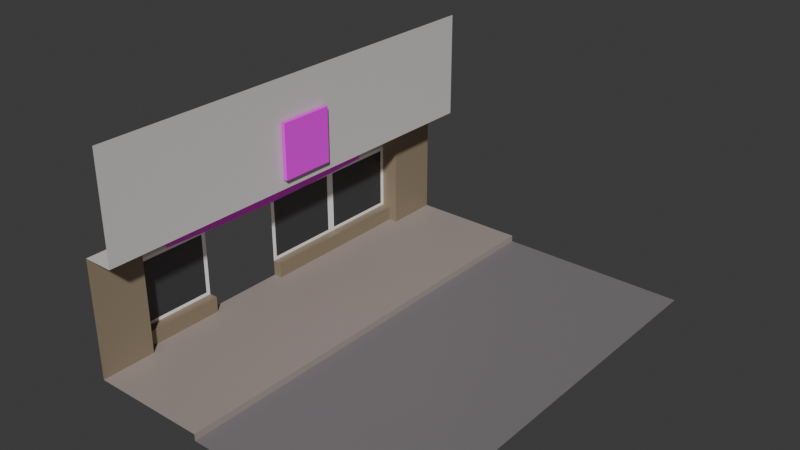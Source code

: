 # Source: store.blend  (saved by Blender 5.2.44; exported with 4.5.12 LTS)
import bpy
from mathutils import Matrix  # noqa: F401  (used for matrix-valued properties, if any)

bpy.ops.wm.read_factory_settings(use_empty=True)
scene = bpy.context.scene
scene.name = 'Scene'

# ---- collections
col_collection = bpy.data.collections.new('Collection'); scene.collection.children.link(col_collection)

# ---- images (referenced by path relative to the original .blend; pixels are not part of the script)
import os
ASSET_DIR = os.environ.get("B2B_ASSET_DIR", "")  # directory of the original .blend (textures are referenced by path, not embedded)
HERE = os.path.dirname(os.path.abspath(__file__))  # packed textures are extracted next to this script under _unpacked/

def load_image(name, relpath, width, height, colorspace="sRGB"):
    """Load a texture the original file referenced (path relative to the .blend, or extracted next to this script)."""
    p = next((c for c in (os.path.join(HERE, relpath), os.path.join(ASSET_DIR, relpath)) if relpath and os.path.exists(c)), "")
    if p:
        img = bpy.data.images.load(p, check_existing=True)
        img.name = name
    else:  # same state as the original file: an image datablock whose file is absent (Cycles renders it pink)
        img = bpy.data.images.new(name, width, height)
        img.source = "FILE"
        img.filepath = "//" + (relpath or name)
    img.colorspace_settings.name = colorspace
    return img
img_allgoods_logo_png = load_image('allgoods_logo.png', 'allgoods_logo.png', 1024, 1024, 'sRGB')
img_banner_png = load_image('banner.png', 'banner.png', 1024, 1024, 'sRGB')

# ---- materials (node trees are filled in below, after node groups)
mat_brick = bpy.data.materials.new('Brick')
mat_sidewalk = bpy.data.materials.new('Sidewalk')
mat_buildingwhite = bpy.data.materials.new('BuildingWhite')
mat_road = bpy.data.materials.new('Road')
mat_glass = bpy.data.materials.new('Glass')
mat_whitemetal = bpy.data.materials.new('WhiteMetal')
mat_material_001 = bpy.data.materials.new('Material.001')
mat_material_002 = bpy.data.materials.new('Material.002')

# ---- material node trees
mat_brick.use_nodes = True; mat_brick.node_tree.nodes.clear()
_N = mat_brick.node_tree.nodes; _L = mat_brick.node_tree.links
n0 = _N.new('ShaderNodeBsdfPrincipled'); n0.name = 'Principled BSDF'; n0.location = (-200, 100)
n0.inputs[0].default_value = (0.2862, 0.2274, 0.1507, 1.0)
n0.inputs[10].default_value = 0.005
n1 = _N.new('ShaderNodeOutputMaterial'); n1.name = 'Material Output'; n1.location = (200, 100)
_L.new(n0.outputs[0], n1.inputs[0])
n1.is_active_output = True
mat_sidewalk.use_nodes = True; mat_sidewalk.node_tree.nodes.clear()
_N = mat_sidewalk.node_tree.nodes; _L = mat_sidewalk.node_tree.links
n0 = _N.new('ShaderNodeBsdfPrincipled'); n0.name = 'Principled BSDF'; n0.location = (-200, 100)
n0.inputs[0].default_value = (0.3743, 0.3106, 0.2845, 1.0)
n0.inputs[10].default_value = 0.005
n1 = _N.new('ShaderNodeOutputMaterial'); n1.name = 'Material Output'; n1.location = (200, 100)
_L.new(n0.outputs[0], n1.inputs[0])
n1.is_active_output = True
mat_buildingwhite.use_nodes = True; mat_buildingwhite.node_tree.nodes.clear()
_N = mat_buildingwhite.node_tree.nodes; _L = mat_buildingwhite.node_tree.links
n0 = _N.new('ShaderNodeBsdfPrincipled'); n0.name = 'Principled BSDF'; n0.location = (-200, 100)
n0.inputs[0].default_value = (0.6762, 0.6537, 0.6301, 1.0)
n0.inputs[10].default_value = 0.005
n1 = _N.new('ShaderNodeOutputMaterial'); n1.name = 'Material Output'; n1.location = (200, 100)
_L.new(n0.outputs[0], n1.inputs[0])
n1.is_active_output = True
mat_road.use_nodes = True; mat_road.node_tree.nodes.clear()
_N = mat_road.node_tree.nodes; _L = mat_road.node_tree.links
n0 = _N.new('ShaderNodeBsdfPrincipled'); n0.name = 'Principled BSDF'; n0.location = (-200, 100)
n0.inputs[0].default_value = (0.2116, 0.1978, 0.2048, 1.0)
n0.inputs[10].default_value = 0.005
n1 = _N.new('ShaderNodeOutputMaterial'); n1.name = 'Material Output'; n1.location = (200, 100)
_L.new(n0.outputs[0], n1.inputs[0])
n1.is_active_output = True
mat_glass.use_nodes = True; mat_glass.node_tree.nodes.clear()
_N = mat_glass.node_tree.nodes; _L = mat_glass.node_tree.links
n0 = _N.new('ShaderNodeBsdfPrincipled'); n0.name = 'Principled BSDF'; n0.location = (-200, 100)
n0.inputs[0].default_value = (0.04503, 0.04752, 0.05248, 1.0)
n0.inputs[10].default_value = 0.005
n1 = _N.new('ShaderNodeOutputMaterial'); n1.name = 'Material Output'; n1.location = (200, 100)
_L.new(n0.outputs[0], n1.inputs[0])
n1.is_active_output = True
mat_whitemetal.use_nodes = True; mat_whitemetal.node_tree.nodes.clear()
_N = mat_whitemetal.node_tree.nodes; _L = mat_whitemetal.node_tree.links
n0 = _N.new('ShaderNodeBsdfPrincipled'); n0.name = 'Principled BSDF'; n0.location = (-200, 100)
n0.inputs[0].default_value = (1.0, 1.0, 1.0, 1.0)
n0.inputs[10].default_value = 0.005
n1 = _N.new('ShaderNodeOutputMaterial'); n1.name = 'Material Output'; n1.location = (200, 100)
_L.new(n0.outputs[0], n1.inputs[0])
n1.is_active_output = True
mat_material_001.use_nodes = True; mat_material_001.node_tree.nodes.clear()
_N = mat_material_001.node_tree.nodes; _L = mat_material_001.node_tree.links
n0 = _N.new('ShaderNodeBsdfPrincipled'); n0.name = 'Principled BSDF'; n0.location = (-200, 100)
n0.inputs[10].default_value = 0.005
n1 = _N.new('ShaderNodeOutputMaterial'); n1.name = 'Material Output'; n1.location = (200, 100)
n2 = _N.new('ShaderNodeTexImage'); n2.name = 'Image Texture'; n2.location = (-526, 79)
n2.image = img_allgoods_logo_png
_L.new(n0.outputs[0], n1.inputs[0])
_L.new(n2.outputs[0], n0.inputs[0])
n1.is_active_output = True
mat_material_002.use_nodes = True; mat_material_002.node_tree.nodes.clear()
_N = mat_material_002.node_tree.nodes; _L = mat_material_002.node_tree.links
n0 = _N.new('ShaderNodeBsdfPrincipled'); n0.name = 'Principled BSDF'; n0.location = (-200, 100)
n0.inputs[10].default_value = 0.005
n1 = _N.new('ShaderNodeOutputMaterial'); n1.name = 'Material Output'; n1.location = (200, 100)
n2 = _N.new('ShaderNodeTexImage'); n2.name = 'Image Texture'; n2.location = (-552, 68)
n2.image = img_banner_png
_L.new(n0.outputs[0], n1.inputs[0])
_L.new(n2.outputs[0], n0.inputs[0])
n1.is_active_output = True

# ---- world
world_world = bpy.data.worlds.new('World'); scene.world = world_world
world_world.use_nodes = True; world_world.node_tree.nodes.clear()
_N = world_world.node_tree.nodes; _L = world_world.node_tree.links
n0 = _N.new('ShaderNodeOutputWorld'); n0.name = 'World Output'; n0.location = (200, 100)
n1 = _N.new('ShaderNodeBackground'); n1.name = 'Background'; n1.location = (-200, 100)
n1.inputs[0].default_value = (0.05088, 0.05088, 0.05088, 1.0)
_L.new(n1.outputs[0], n0.inputs[0])
n0.is_active_output = True
world_world.color = (0.05088, 0.05088, 0.05088)
world_world.sun_shadow_jitter_overblur = 0.0

# ---- meshes
me_plane = bpy.data.meshes.new('Plane')
me_plane.from_pydata([(0.6082, -1.0, 0.0), (0.6082, 1.0, 0.0), (0.08143, -0.7551, 0.3795), (0.08143, -1.0, 0.3795), (0.0, 0.7551, 0.3795), (0.0, -0.7551, 0.3795), (0.6082, -0.7551, 0.0), (0.6082, 0.7551, 0.0), (0.04072, 0.7551, 0.5352), (0.04072, -0.7551, 0.5352), (0.218, -1.0, 1.017), (0.218, -0.7551, 1.017), (0.218, 0.7551, 1.017), (0.218, 1.0, 1.017), (0.08143, -1.0, 0.0), (0.08143, 1.0, 0.0), (0.08143, -0.7551, 0.0), (0.08143, 0.7551, 0.0), (0.218, 1.0, 0.5352), (0.218, 0.7551, 0.5352), (0.218, -0.7551, 0.5352), (0.218, -1.0, 0.5352), (0.0, -0.7551, 0.5352), (0.0, 0.7551, 0.5352), (0.08143, -1.0, 0.5352), (0.08143, -0.7551, 0.5352), (0.08143, 0.7551, 0.5352), (0.08143, 1.0, 0.5352), (0.08143, 0.7551, 0.3795), (0.08143, 1.0, 0.3795), (0.0, 0.3776, 0.3795), (0.0, 0.0, 0.3795), (0.0, -0.3776, 0.3795), (0.6082, -0.3776, 0.0), (0.6082, 0.0, 0.0), (0.6082, 0.3776, 0.0), (0.0, -0.3776, 0.0), (0.0, 0.0, 0.0), (0.04072, -0.7551, 0.3795), (0.218, -0.3776, 1.017), (0.218, 0.0, 1.017), (0.218, 0.3776, 1.017), (0.08143, -0.3776, 0.0), (0.08143, 0.0, 0.0), (0.08143, 0.3776, 0.0), (0.218, -0.3776, 0.5352), (0.218, 0.0, 0.5352), (0.218, 0.3776, 0.5352), (0.08143, -0.3776, 0.5352), (0.08143, 0.0, 0.5352), (0.08143, 0.3776, 0.5352), (0.0, 0.3776, 0.5352), (0.0, 0.0, 0.5352), (0.0, -0.3776, 0.5352), (0.08143, 1.0, 0.05264), (0.08143, 0.7551, 0.05264), (0.08143, -0.7551, 0.05264), (0.08143, -1.0, 0.05264), (0.0, 0.7551, 0.07116), (0.0, -0.7551, 0.07116), (0.0, -0.3776, 0.07116), (0.0, 0.0, 0.07116), (0.0, 0.3776, 0.07116), (0.04072, 0.7551, 0.3795), (0.04072, -0.3776, 0.5352), (0.04072, 0.0, 0.5352), (0.04072, 0.3776, 0.5352), (0.04072, -0.7551, 0.07116), (0.04072, 0.7551, 0.07116), (0.04072, -0.3776, 0.07116), (0.04072, 0.0, 0.07116), (0.04072, 0.3776, 0.07116), (0.04072, -0.3776, 0.0), (0.04072, 0.0, 0.0), (0.04072, -0.7551, 0.0), (0.04072, 0.7551, 0.0), (0.04072, 0.3776, 0.0), (0.0, -0.3964, 0.3641), (0.0, -0.7362, 0.3641), (0.0, -0.7362, 0.08658), (0.0, -0.3964, 0.08658), (0.0, 0.3587, 0.3641), (0.0, 0.01888, 0.3641), (0.0, 0.01888, 0.08658), (0.0, 0.3587, 0.08658), (0.0, 0.7362, 0.08658), (0.0, 0.7362, 0.3641), (0.0, 0.3964, 0.3641), (0.0, 0.3964, 0.08658), (0.6082, -1.0, -0.02931), (0.6082, 1.0, -0.02931), (0.6082, -0.7551, -0.02931), (0.6082, 0.7551, -0.02931), (0.6082, -0.3776, -0.02931), (0.6082, 0.0, -0.02931), (0.6082, 0.3776, -0.02931), (1.473, -1.0, -0.02931), (1.473, 1.0, -0.02931), (1.473, -0.7551, -0.02931), (1.473, 0.7551, -0.02931), (1.473, -0.3776, -0.02931), (1.473, 0.0, -0.02931), (1.473, 0.3776, -0.02931)], [], [(17, 7, 1, 15), (54, 29, 28, 55), (56, 2, 3, 57), (58, 4, 86, 85), (21, 20, 11, 10), (14, 0, 6, 16), (44, 35, 7, 17), (50, 66, 8, 26), (19, 18, 13, 12), (47, 19, 12, 41), (50, 26, 19, 47), (26, 27, 18, 19), (5, 38, 67, 59), (4, 58, 68, 63), (24, 25, 20, 21), (66, 51, 23, 8), (29, 27, 26, 28), (2, 25, 24, 3), (30, 4, 23, 51), (9, 25, 2, 38), (8, 63, 28, 26), (5, 32, 53, 22), (32, 31, 52, 53), (31, 30, 51, 52), (9, 22, 53, 64), (64, 53, 52, 65), (65, 52, 51, 66), (25, 48, 45, 20), (48, 49, 46, 45), (49, 50, 47, 46), (20, 45, 39, 11), (45, 46, 40, 39), (46, 47, 41, 40), (22, 9, 38, 5), (72, 42, 43, 73), (23, 4, 63, 8), (16, 6, 33, 42), (42, 33, 34, 43), (43, 34, 35, 44), (5, 59, 79, 78), (30, 31, 82, 81), (25, 9, 64, 48), (48, 64, 65, 49), (38, 2, 56, 67), (63, 68, 55, 28), (49, 65, 66, 50), (16, 56, 57, 14), (15, 54, 55, 17), (62, 61, 70, 71), (36, 72, 73, 37), (69, 60, 59, 67), (72, 36, 60, 69), (73, 70, 61, 37), (58, 62, 71, 68), (67, 56, 16, 74), (75, 17, 55, 68), (67, 74, 72, 69), (16, 42, 72, 74), (76, 71, 70, 73), (71, 76, 75, 68), (44, 76, 73, 43), (44, 17, 75, 76), (79, 80, 77, 78), (59, 60, 80, 79), (60, 32, 77, 80), (32, 5, 78, 77), (83, 84, 81, 82), (31, 61, 83, 82), (61, 62, 84, 83), (62, 30, 81, 84), (88, 85, 86, 87), (62, 58, 85, 88), (4, 30, 87, 86), (30, 62, 88, 87), (6, 0, 89, 91), (35, 34, 94, 95), (33, 6, 91, 93), (7, 35, 95, 92), (1, 7, 92, 90), (34, 33, 93, 94), (94, 93, 100, 101), (92, 95, 102, 99), (90, 92, 99, 97), (95, 94, 101, 102), (93, 91, 98, 100), (91, 89, 96, 98)])
me_plane.polygons.foreach_set('material_index', [1, 0, 0, 5, 2, 1, 1, 2, 2, 2, 2, 2, 0, 0, 2, 2, 0, 0, 2, 0, 0, 2, 2, 2, 2, 2, 2, 2, 2, 2, 2, 2, 2, 0, 1, 0, 1, 1, 1, 5, 5, 2, 2, 0, 0, 2, 0, 0, 0, 1, 0, 0, 0, 0, 0, 0, 0, 1, 0, 0, 1, 1, 4, 5, 5, 5, 4, 5, 5, 5, 4, 5, 5, 5, 1, 1, 1, 1, 1, 1, 3, 3, 3, 3, 3, 3])
_uv = me_plane.uv_layers.new(name='UVMap')
_uv.uv.foreach_set('vector', [0.5407, 0.6667, 1.0, 0.6667, 1.0, 1.0, 0.5407, 1.0, 0.5333, 1.0, 0.5258, 1.0, 0.5258, 0.6667, 0.5333, 0.6667, 0.5333, 0.3333, 0.5258, 0.3333, 0.5258, 0.0, 0.5333, 0.0, 0.5, 0.6667, 0.5, 0.6667, 0.5, 0.6667, 0.5, 0.6667, 0.5204, 0.0, 0.5204, 0.3333, 0.5204, 0.3333, 0.5204, 0.0, 0.5407, 0.0, 1.0, 0.0, 1.0, 0.3333, 0.5407, 0.3333, 0.5407, 0.5833, 1.0, 0.5833, 1.0, 0.6667, 0.5407, 0.6667, 0.5204, 0.5833, 0.5102, 0.5833, 0.5102, 0.6667, 0.5204, 0.6667, 0.5204, 0.6667, 0.5204, 1.0, 0.5204, 1.0, 0.5204, 0.6667, 0.5204, 0.5833, 0.5204, 0.6667, 0.5204, 0.6667, 0.5204, 0.5833, 0.5204, 0.5833, 0.5204, 0.6667, 0.5204, 0.6667, 0.5204, 0.5833, 0.5204, 0.6667, 0.5204, 1.0, 0.5204, 1.0, 0.5204, 0.6667, 0.5, 0.3333, 0.5129, 0.3333, 0.5166, 0.3333, 0.5, 0.3333, 0.5, 0.6667, 0.5, 0.6667, 0.5166, 0.6667, 0.5129, 0.6667, 0.5204, 0.0, 0.5204, 0.3333, 0.5204, 0.3333, 0.5204, 0.0, 0.5102, 0.5833, 0.5, 0.5833, 0.5, 0.6667, 0.5102, 0.6667, 0.5258, 1.0, 0.5204, 1.0, 0.5204, 0.6667, 0.5258, 0.6667, 0.5258, 0.3333, 0.5204, 0.3333, 0.5204, 0.0, 0.5258, 0.0, 0.5, 0.5833, 0.5, 0.6667, 0.5, 0.6667, 0.5, 0.5833, 0.5102, 0.3333, 0.5204, 0.3333, 0.5258, 0.3333, 0.5129, 0.3333, 0.5102, 0.6667, 0.5129, 0.6667, 0.5258, 0.6667, 0.5204, 0.6667, 0.5, 0.3333, 0.5, 0.4167, 0.5, 0.4167, 0.5, 0.3333, 0.5, 0.4167, 0.5, 0.5, 0.5, 0.5, 0.5, 0.4167, 0.5, 0.5, 0.5, 0.5833, 0.5, 0.5833, 0.5, 0.5, 0.5102, 0.3333, 0.5, 0.3333, 0.5, 0.4167, 0.5102, 0.4167, 0.5102, 0.4167, 0.5, 0.4167, 0.5, 0.5, 0.5102, 0.5, 0.5102, 0.5, 0.5, 0.5, 0.5, 0.5833, 0.5102, 0.5833, 0.5204, 0.3333, 0.5204, 0.4167, 0.5204, 0.4167, 0.5204, 0.3333, 0.5204, 0.4167, 0.5204, 0.5, 0.5204, 0.5, 0.5204, 0.4167, 0.5204, 0.5, 0.5204, 0.5833, 0.5204, 0.5833, 0.5204, 0.5, 0.5204, 0.3333, 0.5204, 0.4167, 0.5204, 0.4167, 0.5204, 0.3333, 0.5204, 0.4167, 0.5204, 0.5, 0.5204, 0.5, 0.5204, 0.4167, 0.5204, 0.5, 0.5204, 0.5833, 0.5204, 0.5833, 0.5204, 0.5, 0.5, 0.3333, 0.5102, 0.3333, 0.5129, 0.3333, 0.5, 0.3333, 0.5204, 0.4167, 0.5407, 0.4167, 0.5407, 0.5, 0.5204, 0.5, 0.5, 0.6667, 0.5, 0.6667, 0.5129, 0.6667, 0.5102, 0.6667, 0.5407, 0.3333, 1.0, 0.3333, 1.0, 0.4167, 0.5407, 0.4167, 0.5407, 0.4167, 1.0, 0.4167, 1.0, 0.5, 0.5407, 0.5, 0.5407, 0.5, 1.0, 0.5, 1.0, 0.5833, 0.5407, 0.5833, 0.5, 0.3333, 0.5, 0.3333, 0.5, 0.3333, 0.5, 0.3333, 0.5, 0.5833, 0.5, 0.5, 0.5, 0.5, 0.5, 0.5833, 0.5204, 0.3333, 0.5102, 0.3333, 0.5102, 0.4167, 0.5204, 0.4167, 0.5204, 0.4167, 0.5102, 0.4167, 0.5102, 0.5, 0.5204, 0.5, 0.5129, 0.3333, 0.5258, 0.3333, 0.5333, 0.3333, 0.5166, 0.3333, 0.5129, 0.6667, 0.5166, 0.6667, 0.5333, 0.6667, 0.5258, 0.6667, 0.5204, 0.5, 0.5102, 0.5, 0.5102, 0.5833, 0.5204, 0.5833, 0.5407, 0.3333, 0.5333, 0.3333, 0.5333, 0.0, 0.5407, 0.0, 0.5407, 1.0, 0.5333, 1.0, 0.5333, 0.6667, 0.5407, 0.6667, 0.5, 0.5833, 0.5, 0.5, 0.5, 0.5, 0.5, 0.5833, 0.5, 0.4167, 0.5204, 0.4167, 0.5204, 0.5, 0.5, 0.5, 0.0, 0.0, 0.5, 0.4167, 0.5, 0.3333, 0.5166, 0.3333, 0.5204, 0.4167, 0.5, 0.4167, 0.5, 0.4167, 0.0, 0.0, 0.5204, 0.5, 0.5, 0.5, 0.5, 0.5, 0.5, 0.5, 0.5, 0.6667, 0.5, 0.5833, 0.5, 0.5833, 0.5166, 0.6667, 0.5166, 0.3333, 0.5333, 0.3333, 0.5407, 0.3333, 0.0, 0.0, 0.0, 0.0, 0.5407, 0.6667, 0.5333, 0.6667, 0.5166, 0.6667, 0.5166, 0.3333, 0.0, 0.0, 0.5204, 0.4167, 0.0, 0.0, 0.5407, 0.3333, 0.5407, 0.4167, 0.5204, 0.4167, 0.0, 0.0, 0.0, 0.0, 0.5, 0.5833, 0.5, 0.5, 0.5204, 0.5, 0.5, 0.5833, 0.0, 0.0, 0.0, 0.0, 0.5166, 0.6667, 0.5407, 0.5833, 0.0, 0.0, 0.5204, 0.5, 0.5407, 0.5, 0.5407, 0.5833, 0.5407, 0.6667, 0.0, 0.0, 0.0, 0.0, 0.5, 0.3333, 0.5, 0.4167, 0.5, 0.4167, 0.5, 0.3333, 0.5, 0.3333, 0.5, 0.4167, 0.5, 0.4167, 0.5, 0.3333, 0.5, 0.4167, 0.5, 0.4167, 0.5, 0.4167, 0.5, 0.4167, 0.5, 0.4167, 0.5, 0.3333, 0.5, 0.3333, 0.5, 0.4167, 0.5, 0.5, 0.5, 0.5833, 0.5, 0.5833, 0.5, 0.5, 0.5, 0.5, 0.5, 0.5, 0.5, 0.5, 0.5, 0.5, 0.5, 0.5, 0.5, 0.5833, 0.5, 0.5833, 0.5, 0.5, 0.5, 0.5833, 0.5, 0.5833, 0.5, 0.5833, 0.5, 0.5833, 0.5, 0.5833, 0.5, 0.6667, 0.5, 0.6667, 0.5, 0.5833, 0.5, 0.5833, 0.5, 0.6667, 0.5, 0.6667, 0.5, 0.5833, 0.5, 0.6667, 0.5, 0.5833, 0.5, 0.5833, 0.5, 0.6667, 0.5, 0.5833, 0.5, 0.5833, 0.5, 0.5833, 0.5, 0.5833, 1.0, 0.3333, 1.0, 0.0, 1.0, 0.0, 1.0, 0.3333, 1.0, 0.5833, 1.0, 0.5, 1.0, 0.5, 1.0, 0.5833, 1.0, 0.4167, 1.0, 0.3333, 1.0, 0.3333, 1.0, 0.4167, 1.0, 0.6667, 1.0, 0.5833, 1.0, 0.5833, 1.0, 0.6667, 1.0, 1.0, 1.0, 0.6667, 1.0, 0.6667, 1.0, 1.0, 1.0, 0.5, 1.0, 0.4167, 1.0, 0.4167, 1.0, 0.5, 1.0, 0.5, 1.0, 0.4167, 1.0, 0.4167, 1.0, 0.5, 1.0, 0.6667, 1.0, 0.5833, 1.0, 0.5833, 1.0, 0.6667, 1.0, 1.0, 1.0, 0.6667, 1.0, 0.6667, 1.0, 1.0, 1.0, 0.5833, 1.0, 0.5, 1.0, 0.5, 1.0, 0.5833, 1.0, 0.4167, 1.0, 0.3333, 1.0, 0.3333, 1.0, 0.4167, 1.0, 0.3333, 1.0, 0.0, 1.0, 0.0, 1.0, 0.3333])
me_plane.materials.append(mat_brick)
me_plane.materials.append(mat_sidewalk)
me_plane.materials.append(mat_buildingwhite)
me_plane.materials.append(mat_road)
me_plane.materials.append(mat_glass)
me_plane.materials.append(mat_whitemetal)
me_plane.update()
me_plane_001 = bpy.data.meshes.new('Plane.001')
me_plane_001.from_pydata([(-1.0, -1.0, 0.0), (1.0, -1.0, 0.0), (-1.0, 1.0, 0.0), (1.0, 1.0, 0.0), (-1.0, 1.0, 0.1449), (-1.0, -1.0, 0.1449), (1.0, -1.0, 0.1449), (1.0, 1.0, 0.1449)], [], [(0, 2, 3, 1), (5, 6, 7, 4), (1, 3, 7, 6), (2, 0, 5, 4), (3, 2, 4, 7), (0, 1, 6, 5)])
_uv = me_plane_001.uv_layers.new(name='UVMap')
_uv.uv.foreach_set('vector', [0.0, 0.0, 0.0, 1.0, 1.0, 1.0, 1.0, 0.0, 0.0, 0.0, 1.0, 0.0, 1.0, 1.0, 0.0, 1.0, 1.0, 0.0, 1.0, 1.0, 1.0, 1.0, 1.0, 0.0, 0.0, 1.0, 0.0, 0.0, 0.0, 0.0, 0.0, 1.0, 1.0, 1.0, 0.0, 1.0, 0.0, 1.0, 1.0, 1.0, 0.0, 0.0, 1.0, 0.0, 1.0, 0.0, 0.0, 0.0])
me_plane_001.materials.append(mat_material_001)
me_plane_001.update()
me_plane_002 = bpy.data.meshes.new('Plane.002')
me_plane_002.from_pydata([(-1.0, -1.095, 4.165e-09), (1.0, -1.095, 4.165e-09), (-1.0, 0.9047, 4.165e-09), (1.0, 0.9047, 4.165e-09), (-0.75, -1.166, 7.253e-09), (-0.5, -1.234, 1.023e-08), (-0.25, -1.285, 1.247e-08), (1.024e-23, -1.305, 1.335e-08), (0.25, -1.285, 1.247e-08), (0.5, -1.234, 1.023e-08), (0.75, -1.166, 7.253e-09), (0.75, 0.8341, 7.253e-09), (0.5, 0.766, 1.023e-08), (0.25, 0.7148, 1.247e-08), (1.024e-23, 0.6946, 1.335e-08), (-0.25, 0.7148, 1.247e-08), (-0.5, 0.766, 1.023e-08), (-0.75, 0.8341, 7.253e-09)], [], [(10, 1, 3, 11), (0, 4, 17, 2), (4, 5, 16, 17), (5, 6, 15, 16), (6, 7, 14, 15), (7, 8, 13, 14), (8, 9, 12, 13), (9, 10, 11, 12)])
_uv = me_plane_002.uv_layers.new(name='UVMap')
_uv.uv.foreach_set('vector', [0.875, 0.0, 1.0, 0.0, 1.0, 1.0, 0.875, 1.0, 0.0, 0.0, 0.125, 0.0, 0.125, 1.0, 0.0, 1.0, 0.125, 0.0, 0.25, 0.0, 0.25, 1.0, 0.125, 1.0, 0.25, 0.0, 0.375, 0.0, 0.375, 1.0, 0.25, 1.0, 0.375, 0.0, 0.5, 0.0, 0.5, 1.0, 0.375, 1.0, 0.5, 0.0, 0.625, 0.0, 0.625, 1.0, 0.5, 1.0, 0.625, 0.0, 0.75, 0.0, 0.75, 1.0, 0.625, 1.0, 0.75, 0.0, 0.875, 0.0, 0.875, 1.0, 0.75, 1.0])
me_plane_002.materials.append(mat_material_002)
me_plane_002.update()

# ---- objects
ob_plane = bpy.data.objects.new('Plane', me_plane)
ob_plane_001 = bpy.data.objects.new('Plane.001', me_plane_001)
ob_plane_002 = bpy.data.objects.new('Plane.002', me_plane_002)

# ---- transforms, parenting, visibility, modifiers, constraints
ob_plane.location = (0.0, 0.0, 0.0)
ob_plane_001.location = (0.2242, 0.0, 0.7082)
ob_plane_001.rotation_euler = (1.571, 0.0, 1.571)
ob_plane_001.scale = (0.1256, 0.1256, 0.1256)
ob_plane_002.location = (0.003023, 0.0, 0.4573)
ob_plane_002.rotation_euler = (1.571, 0.0, 1.571)
ob_plane_002.scale = (0.5802, 0.07252, 0.07252)

# ---- collection membership
col_collection.objects.link(ob_plane)
col_collection.objects.link(ob_plane_001)
col_collection.objects.link(ob_plane_002)

# ---- scene / render settings (as saved in the file)
scene.frame_start = 1; scene.frame_end = 250; scene.frame_set(1)
scene.render.engine = 'BLENDER_EEVEE_NEXT'
scene.render.bake_bias = 0.0
scene.render.bake_samples = 0
scene.render.compositor_device = 'GPU'
scene.eevee.use_volume_custom_range = False
scene.eevee.fast_gi_thickness_near = 0.1
scene.eevee.fast_gi_thickness_far = 0.0
scene.eevee.ray_tracing_options.screen_trace_thickness = 0.1
bpy.context.view_layer.update()

# ---- added for rendering (the .blend has no active camera and no usable light): camera, sun
cam_auto = bpy.data.cameras.new('AutoCamera')
cam_auto.lens = 50.0
cam_auto.sensor_width = 36.0
cam_auto.clip_end = 1000.0
ob_auto_camera = bpy.data.objects.new('AutoCamera', cam_auto)
scene.collection.objects.link(ob_auto_camera)
ob_auto_camera.location = (3.23044, -2.9925, 2.48862)
ob_auto_camera.rotation_euler = (1.09748, -7.21219e-08, 0.694738)
scene.camera = ob_auto_camera
light_auto_sun = bpy.data.lights.new('AutoSun', 'SUN')
light_auto_sun.energy = 3.0
light_auto_sun.angle = 0.0523599
ob_auto_sun = bpy.data.objects.new('AutoSun', light_auto_sun)
scene.collection.objects.link(ob_auto_sun)
ob_auto_sun.rotation_euler = (0.872665, 0.174533, 0.523599)
bpy.context.view_layer.update()
